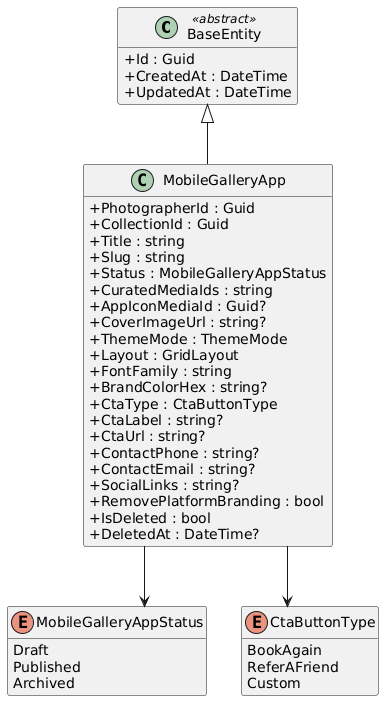

The diagram above was rendered by PlantUML. Its source (embedded in the PNG):
@startuml
skinparam classAttributeIconSize 0
skinparam linetype ortho
hide empty methods

class BaseEntity <<abstract>> {
  +Id : Guid
  +CreatedAt : DateTime
  +UpdatedAt : DateTime
}

class MobileGalleryApp {
  +PhotographerId : Guid
  +CollectionId : Guid
  +Title : string
  +Slug : string
  +Status : MobileGalleryAppStatus
  +CuratedMediaIds : string
  +AppIconMediaId : Guid?
  +CoverImageUrl : string?
  +ThemeMode : ThemeMode
  +Layout : GridLayout
  +FontFamily : string
  +BrandColorHex : string?
  +CtaType : CtaButtonType
  +CtaLabel : string?
  +CtaUrl : string?
  +ContactPhone : string?
  +ContactEmail : string?
  +SocialLinks : string?
  +RemovePlatformBranding : bool
  +IsDeleted : bool
  +DeletedAt : DateTime?
}

enum MobileGalleryAppStatus {
  Draft
  Published
  Archived
}

enum CtaButtonType {
  BookAgain
  ReferAFriend
  Custom
}

BaseEntity <|-- MobileGalleryApp
MobileGalleryApp --> MobileGalleryAppStatus
MobileGalleryApp --> CtaButtonType

@enduml